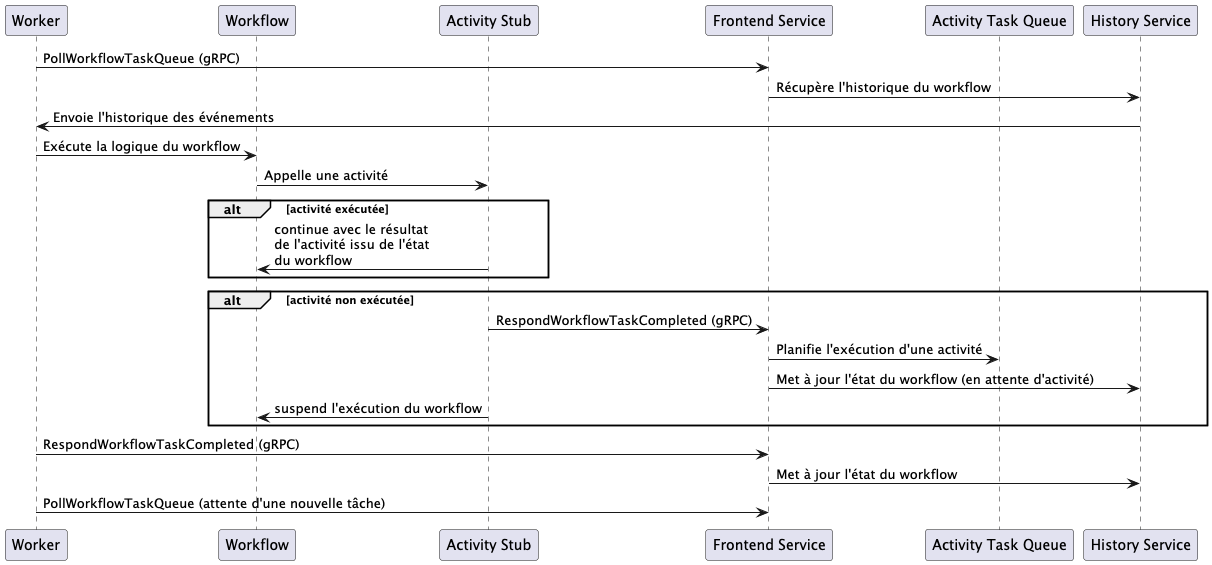

The diagram above was rendered by PlantUML. Its source (embedded in the PNG):
@startuml
participant Worker
participant Workflow
participant "Activity Stub" as ActivityStub
participant "Frontend Service" as Frontend
participant "Activity Task Queue" as ActivityQueue
participant "History Service" as History

Worker -> Frontend : PollWorkflowTaskQueue (gRPC)
Frontend -> History : Récupère l'historique du workflow
History -> Worker : Envoie l'historique des événements

Worker -> Workflow : Exécute la logique du workflow
Workflow -> ActivityStub : Appelle une activité
alt activité exécutée
    ActivityStub -> Workflow : continue avec le résultat\nde l'activité issu de l'état\ndu workflow
end
alt activité non exécutée
    ActivityStub -> Frontend: RespondWorkflowTaskCompleted (gRPC)
    Frontend -> ActivityQueue : Planifie l'exécution d'une activité
    Frontend -> History : Met à jour l'état du workflow (en attente d'activité)
    ActivityStub -> Workflow : suspend l'exécution du workflow
end

Worker -> Frontend : RespondWorkflowTaskCompleted (gRPC)
Frontend -> History : Met à jour l'état du workflow

Worker -> Frontend : PollWorkflowTaskQueue (attente d'une nouvelle tâche)
@enduml